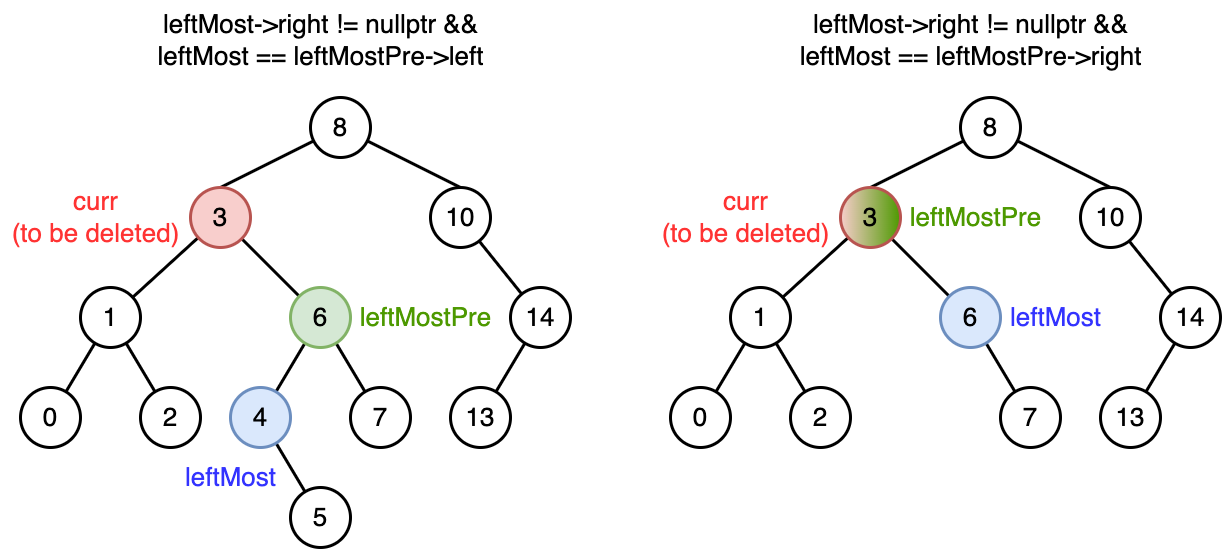

The diagram above was exported from draw.io. Its source (the exported page's mxGraphModel, read from the mxfile embedded in the PNG):
<mxGraphModel dx="29" dy="943" grid="1" gridSize="10" guides="1" tooltips="1" connect="1" arrows="1" fold="1" page="0" pageScale="1" pageWidth="827" pageHeight="1169" background="#ffffff" math="0" shadow="0">
  <root>
    <mxCell id="0" />
    <mxCell id="1" parent="0" />
    <mxCell id="XYp2clR_cSi9o4yG946i-19" style="rounded=0;orthogonalLoop=1;jettySize=auto;html=1;endArrow=none;endFill=0;strokeWidth=3;entryX=0.5;entryY=0;entryDx=0;entryDy=0;" parent="1" source="XYp2clR_cSi9o4yG946i-21" target="XYp2clR_cSi9o4yG946i-24" edge="1">
      <mxGeometry relative="1" as="geometry" />
    </mxCell>
    <mxCell id="XYp2clR_cSi9o4yG946i-20" style="rounded=0;orthogonalLoop=1;jettySize=auto;html=1;endArrow=none;endFill=0;strokeWidth=3;entryX=0.5;entryY=0;entryDx=0;entryDy=0;" parent="1" source="XYp2clR_cSi9o4yG946i-21" target="XYp2clR_cSi9o4yG946i-26" edge="1">
      <mxGeometry relative="1" as="geometry" />
    </mxCell>
    <mxCell id="XYp2clR_cSi9o4yG946i-21" value="&lt;font style=&quot;font-size: 26px;&quot;&gt;8&lt;/font&gt;" style="ellipse;whiteSpace=wrap;html=1;aspect=fixed;strokeWidth=3;" parent="1" vertex="1">
      <mxGeometry x="1210" y="480" width="60" height="60" as="geometry" />
    </mxCell>
    <mxCell id="XYp2clR_cSi9o4yG946i-22" style="rounded=0;orthogonalLoop=1;jettySize=auto;html=1;endArrow=none;endFill=0;strokeWidth=3;" parent="1" source="XYp2clR_cSi9o4yG946i-24" target="XYp2clR_cSi9o4yG946i-32" edge="1">
      <mxGeometry relative="1" as="geometry" />
    </mxCell>
    <mxCell id="XYp2clR_cSi9o4yG946i-23" style="rounded=0;orthogonalLoop=1;jettySize=auto;html=1;endArrow=none;endFill=0;strokeWidth=3;" parent="1" source="XYp2clR_cSi9o4yG946i-24" target="XYp2clR_cSi9o4yG946i-37" edge="1">
      <mxGeometry relative="1" as="geometry" />
    </mxCell>
    <mxCell id="XYp2clR_cSi9o4yG946i-24" value="&lt;font style=&quot;font-size: 26px;&quot;&gt;3&lt;/font&gt;" style="ellipse;whiteSpace=wrap;html=1;aspect=fixed;strokeWidth=3;fillColor=#f8cecc;strokeColor=#b85450;" parent="1" vertex="1">
      <mxGeometry x="1090" y="570" width="60" height="60" as="geometry" />
    </mxCell>
    <mxCell id="XYp2clR_cSi9o4yG946i-25" style="rounded=0;orthogonalLoop=1;jettySize=auto;html=1;strokeWidth=3;endArrow=none;endFill=0;" parent="1" source="XYp2clR_cSi9o4yG946i-26" target="XYp2clR_cSi9o4yG946i-29" edge="1">
      <mxGeometry relative="1" as="geometry" />
    </mxCell>
    <mxCell id="XYp2clR_cSi9o4yG946i-26" value="&lt;font style=&quot;font-size: 26px;&quot;&gt;10&lt;/font&gt;" style="ellipse;whiteSpace=wrap;html=1;aspect=fixed;strokeWidth=3;" parent="1" vertex="1">
      <mxGeometry x="1330" y="570" width="60" height="60" as="geometry" />
    </mxCell>
    <mxCell id="XYp2clR_cSi9o4yG946i-27" value="&lt;span style=&quot;font-size: 26px;&quot;&gt;13&lt;/span&gt;" style="ellipse;whiteSpace=wrap;html=1;aspect=fixed;strokeWidth=3;" parent="1" vertex="1">
      <mxGeometry x="1350" y="770" width="60" height="60" as="geometry" />
    </mxCell>
    <mxCell id="XYp2clR_cSi9o4yG946i-28" style="rounded=0;orthogonalLoop=1;jettySize=auto;html=1;endArrow=none;endFill=0;strokeWidth=3;" parent="1" source="XYp2clR_cSi9o4yG946i-29" target="XYp2clR_cSi9o4yG946i-27" edge="1">
      <mxGeometry relative="1" as="geometry" />
    </mxCell>
    <mxCell id="XYp2clR_cSi9o4yG946i-29" value="&lt;span style=&quot;font-size: 26px;&quot;&gt;14&lt;/span&gt;" style="ellipse;whiteSpace=wrap;html=1;aspect=fixed;strokeWidth=3;" parent="1" vertex="1">
      <mxGeometry x="1410" y="670" width="60" height="60" as="geometry" />
    </mxCell>
    <mxCell id="XYp2clR_cSi9o4yG946i-30" style="rounded=0;orthogonalLoop=1;jettySize=auto;html=1;strokeWidth=3;endArrow=none;endFill=0;" parent="1" source="XYp2clR_cSi9o4yG946i-32" target="XYp2clR_cSi9o4yG946i-33" edge="1">
      <mxGeometry relative="1" as="geometry" />
    </mxCell>
    <mxCell id="XYp2clR_cSi9o4yG946i-31" style="rounded=0;orthogonalLoop=1;jettySize=auto;html=1;strokeWidth=3;endArrow=none;endFill=0;" parent="1" source="XYp2clR_cSi9o4yG946i-32" target="XYp2clR_cSi9o4yG946i-34" edge="1">
      <mxGeometry relative="1" as="geometry" />
    </mxCell>
    <mxCell id="XYp2clR_cSi9o4yG946i-32" value="&lt;font style=&quot;font-size: 26px;&quot;&gt;1&lt;/font&gt;" style="ellipse;whiteSpace=wrap;html=1;aspect=fixed;strokeWidth=3;" parent="1" vertex="1">
      <mxGeometry x="980" y="670" width="60" height="60" as="geometry" />
    </mxCell>
    <mxCell id="XYp2clR_cSi9o4yG946i-33" value="&lt;span style=&quot;font-size: 26px;&quot;&gt;0&lt;/span&gt;" style="ellipse;whiteSpace=wrap;html=1;aspect=fixed;strokeWidth=3;" parent="1" vertex="1">
      <mxGeometry x="920" y="770" width="60" height="60" as="geometry" />
    </mxCell>
    <mxCell id="XYp2clR_cSi9o4yG946i-34" value="&lt;span style=&quot;font-size: 26px;&quot;&gt;2&lt;/span&gt;" style="ellipse;whiteSpace=wrap;html=1;aspect=fixed;strokeWidth=3;" parent="1" vertex="1">
      <mxGeometry x="1040" y="770" width="60" height="60" as="geometry" />
    </mxCell>
    <mxCell id="XYp2clR_cSi9o4yG946i-35" style="rounded=0;orthogonalLoop=1;jettySize=auto;html=1;strokeWidth=3;endArrow=none;endFill=0;" parent="1" source="XYp2clR_cSi9o4yG946i-37" target="XYp2clR_cSi9o4yG946i-39" edge="1">
      <mxGeometry relative="1" as="geometry" />
    </mxCell>
    <mxCell id="XYp2clR_cSi9o4yG946i-36" style="rounded=0;orthogonalLoop=1;jettySize=auto;html=1;strokeWidth=3;endArrow=none;endFill=0;" parent="1" source="XYp2clR_cSi9o4yG946i-37" target="XYp2clR_cSi9o4yG946i-40" edge="1">
      <mxGeometry relative="1" as="geometry" />
    </mxCell>
    <mxCell id="XYp2clR_cSi9o4yG946i-37" value="&lt;font style=&quot;font-size: 26px;&quot;&gt;6&lt;/font&gt;" style="ellipse;whiteSpace=wrap;html=1;aspect=fixed;strokeWidth=3;fillColor=#d5e8d4;strokeColor=#82b366;" parent="1" vertex="1">
      <mxGeometry x="1190" y="670" width="60" height="60" as="geometry" />
    </mxCell>
    <mxCell id="XYp2clR_cSi9o4yG946i-38" style="rounded=0;orthogonalLoop=1;jettySize=auto;html=1;strokeWidth=3;endArrow=none;endFill=0;" parent="1" source="XYp2clR_cSi9o4yG946i-39" target="XYp2clR_cSi9o4yG946i-41" edge="1">
      <mxGeometry relative="1" as="geometry" />
    </mxCell>
    <mxCell id="XYp2clR_cSi9o4yG946i-39" value="&lt;span style=&quot;font-size: 26px;&quot;&gt;4&lt;/span&gt;" style="ellipse;whiteSpace=wrap;html=1;aspect=fixed;strokeWidth=3;fillColor=#dae8fc;strokeColor=#6c8ebf;" parent="1" vertex="1">
      <mxGeometry x="1130" y="770" width="60" height="60" as="geometry" />
    </mxCell>
    <mxCell id="XYp2clR_cSi9o4yG946i-40" value="&lt;span style=&quot;font-size: 26px;&quot;&gt;7&lt;/span&gt;" style="ellipse;whiteSpace=wrap;html=1;aspect=fixed;strokeWidth=3;" parent="1" vertex="1">
      <mxGeometry x="1250" y="770" width="60" height="60" as="geometry" />
    </mxCell>
    <mxCell id="XYp2clR_cSi9o4yG946i-41" value="&lt;span style=&quot;font-size: 26px;&quot;&gt;5&lt;/span&gt;" style="ellipse;whiteSpace=wrap;html=1;aspect=fixed;strokeWidth=3;" parent="1" vertex="1">
      <mxGeometry x="1190" y="870" width="60" height="60" as="geometry" />
    </mxCell>
    <mxCell id="XYp2clR_cSi9o4yG946i-42" value="&lt;font color=&quot;#ff3333&quot; style=&quot;font-size: 26px;&quot;&gt;curr&lt;br&gt;(to be deleted)&lt;br&gt;&lt;/font&gt;" style="text;html=1;align=center;verticalAlign=middle;resizable=0;points=[];autosize=1;strokeColor=none;fillColor=none;" parent="1" vertex="1">
      <mxGeometry x="900" y="560" width="190" height="80" as="geometry" />
    </mxCell>
    <mxCell id="XYp2clR_cSi9o4yG946i-43" value="&lt;font color=&quot;#3333ff&quot; style=&quot;font-size: 26px;&quot;&gt;leftMost&lt;/font&gt;" style="text;html=1;align=center;verticalAlign=middle;resizable=0;points=[];autosize=1;strokeColor=none;fillColor=none;" parent="1" vertex="1">
      <mxGeometry x="1075" y="840" width="110" height="40" as="geometry" />
    </mxCell>
    <mxCell id="uvV8nrJcIgBx9pC3LS7G-1" value="&lt;span style=&quot;font-size: 26px;&quot;&gt;&lt;font color=&quot;#4d9900&quot;&gt;leftMostPre&lt;/font&gt;&lt;/span&gt;" style="text;html=1;align=center;verticalAlign=middle;resizable=0;points=[];autosize=1;strokeColor=none;fillColor=none;" vertex="1" parent="1">
      <mxGeometry x="1250" y="680" width="150" height="40" as="geometry" />
    </mxCell>
    <mxCell id="uvV8nrJcIgBx9pC3LS7G-2" value="&lt;font style=&quot;font-size: 26px;&quot;&gt;leftMost-&amp;gt;right != nullptr &amp;amp;&amp;amp;&lt;br&gt;leftMost == leftMostPre-&amp;gt;left&lt;/font&gt;" style="text;html=1;align=center;verticalAlign=middle;resizable=0;points=[];autosize=1;strokeColor=none;fillColor=none;" vertex="1" parent="1">
      <mxGeometry x="1045" y="383" width="350" height="80" as="geometry" />
    </mxCell>
    <mxCell id="uvV8nrJcIgBx9pC3LS7G-3" style="rounded=0;orthogonalLoop=1;jettySize=auto;html=1;endArrow=none;endFill=0;strokeWidth=3;entryX=0.5;entryY=0;entryDx=0;entryDy=0;" edge="1" parent="1" source="uvV8nrJcIgBx9pC3LS7G-5" target="uvV8nrJcIgBx9pC3LS7G-8">
      <mxGeometry relative="1" as="geometry" />
    </mxCell>
    <mxCell id="uvV8nrJcIgBx9pC3LS7G-4" style="rounded=0;orthogonalLoop=1;jettySize=auto;html=1;endArrow=none;endFill=0;strokeWidth=3;entryX=0.5;entryY=0;entryDx=0;entryDy=0;" edge="1" parent="1" source="uvV8nrJcIgBx9pC3LS7G-5" target="uvV8nrJcIgBx9pC3LS7G-10">
      <mxGeometry relative="1" as="geometry" />
    </mxCell>
    <mxCell id="uvV8nrJcIgBx9pC3LS7G-5" value="&lt;font style=&quot;font-size: 26px;&quot;&gt;8&lt;/font&gt;" style="ellipse;whiteSpace=wrap;html=1;aspect=fixed;strokeWidth=3;" vertex="1" parent="1">
      <mxGeometry x="1860" y="480" width="60" height="60" as="geometry" />
    </mxCell>
    <mxCell id="uvV8nrJcIgBx9pC3LS7G-6" style="rounded=0;orthogonalLoop=1;jettySize=auto;html=1;endArrow=none;endFill=0;strokeWidth=3;" edge="1" parent="1" source="uvV8nrJcIgBx9pC3LS7G-8" target="uvV8nrJcIgBx9pC3LS7G-16">
      <mxGeometry relative="1" as="geometry" />
    </mxCell>
    <mxCell id="uvV8nrJcIgBx9pC3LS7G-7" style="rounded=0;orthogonalLoop=1;jettySize=auto;html=1;endArrow=none;endFill=0;strokeWidth=3;" edge="1" parent="1" source="uvV8nrJcIgBx9pC3LS7G-8" target="uvV8nrJcIgBx9pC3LS7G-21">
      <mxGeometry relative="1" as="geometry" />
    </mxCell>
    <mxCell id="uvV8nrJcIgBx9pC3LS7G-8" value="&lt;font style=&quot;font-size: 26px;&quot;&gt;3&lt;/font&gt;" style="ellipse;whiteSpace=wrap;html=1;aspect=fixed;strokeWidth=3;fillColor=#f8cecc;strokeColor=#b85450;gradientColor=#4D9900;gradientDirection=east;" vertex="1" parent="1">
      <mxGeometry x="1740" y="570" width="60" height="60" as="geometry" />
    </mxCell>
    <mxCell id="uvV8nrJcIgBx9pC3LS7G-9" style="rounded=0;orthogonalLoop=1;jettySize=auto;html=1;strokeWidth=3;endArrow=none;endFill=0;" edge="1" parent="1" source="uvV8nrJcIgBx9pC3LS7G-10" target="uvV8nrJcIgBx9pC3LS7G-13">
      <mxGeometry relative="1" as="geometry" />
    </mxCell>
    <mxCell id="uvV8nrJcIgBx9pC3LS7G-10" value="&lt;font style=&quot;font-size: 26px;&quot;&gt;10&lt;/font&gt;" style="ellipse;whiteSpace=wrap;html=1;aspect=fixed;strokeWidth=3;" vertex="1" parent="1">
      <mxGeometry x="1980" y="570" width="60" height="60" as="geometry" />
    </mxCell>
    <mxCell id="uvV8nrJcIgBx9pC3LS7G-11" value="&lt;span style=&quot;font-size: 26px;&quot;&gt;13&lt;/span&gt;" style="ellipse;whiteSpace=wrap;html=1;aspect=fixed;strokeWidth=3;" vertex="1" parent="1">
      <mxGeometry x="2000" y="770" width="60" height="60" as="geometry" />
    </mxCell>
    <mxCell id="uvV8nrJcIgBx9pC3LS7G-12" style="rounded=0;orthogonalLoop=1;jettySize=auto;html=1;endArrow=none;endFill=0;strokeWidth=3;" edge="1" parent="1" source="uvV8nrJcIgBx9pC3LS7G-13" target="uvV8nrJcIgBx9pC3LS7G-11">
      <mxGeometry relative="1" as="geometry" />
    </mxCell>
    <mxCell id="uvV8nrJcIgBx9pC3LS7G-13" value="&lt;span style=&quot;font-size: 26px;&quot;&gt;14&lt;/span&gt;" style="ellipse;whiteSpace=wrap;html=1;aspect=fixed;strokeWidth=3;" vertex="1" parent="1">
      <mxGeometry x="2060" y="670" width="60" height="60" as="geometry" />
    </mxCell>
    <mxCell id="uvV8nrJcIgBx9pC3LS7G-14" style="rounded=0;orthogonalLoop=1;jettySize=auto;html=1;strokeWidth=3;endArrow=none;endFill=0;" edge="1" parent="1" source="uvV8nrJcIgBx9pC3LS7G-16" target="uvV8nrJcIgBx9pC3LS7G-17">
      <mxGeometry relative="1" as="geometry" />
    </mxCell>
    <mxCell id="uvV8nrJcIgBx9pC3LS7G-15" style="rounded=0;orthogonalLoop=1;jettySize=auto;html=1;strokeWidth=3;endArrow=none;endFill=0;" edge="1" parent="1" source="uvV8nrJcIgBx9pC3LS7G-16" target="uvV8nrJcIgBx9pC3LS7G-18">
      <mxGeometry relative="1" as="geometry" />
    </mxCell>
    <mxCell id="uvV8nrJcIgBx9pC3LS7G-16" value="&lt;font style=&quot;font-size: 26px;&quot;&gt;1&lt;/font&gt;" style="ellipse;whiteSpace=wrap;html=1;aspect=fixed;strokeWidth=3;" vertex="1" parent="1">
      <mxGeometry x="1630" y="670" width="60" height="60" as="geometry" />
    </mxCell>
    <mxCell id="uvV8nrJcIgBx9pC3LS7G-17" value="&lt;span style=&quot;font-size: 26px;&quot;&gt;0&lt;/span&gt;" style="ellipse;whiteSpace=wrap;html=1;aspect=fixed;strokeWidth=3;" vertex="1" parent="1">
      <mxGeometry x="1570" y="770" width="60" height="60" as="geometry" />
    </mxCell>
    <mxCell id="uvV8nrJcIgBx9pC3LS7G-18" value="&lt;span style=&quot;font-size: 26px;&quot;&gt;2&lt;/span&gt;" style="ellipse;whiteSpace=wrap;html=1;aspect=fixed;strokeWidth=3;" vertex="1" parent="1">
      <mxGeometry x="1690" y="770" width="60" height="60" as="geometry" />
    </mxCell>
    <mxCell id="uvV8nrJcIgBx9pC3LS7G-20" style="rounded=0;orthogonalLoop=1;jettySize=auto;html=1;strokeWidth=3;endArrow=none;endFill=0;" edge="1" parent="1" source="uvV8nrJcIgBx9pC3LS7G-21" target="uvV8nrJcIgBx9pC3LS7G-24">
      <mxGeometry relative="1" as="geometry" />
    </mxCell>
    <mxCell id="uvV8nrJcIgBx9pC3LS7G-21" value="&lt;font style=&quot;font-size: 26px;&quot;&gt;6&lt;/font&gt;" style="ellipse;whiteSpace=wrap;html=1;aspect=fixed;strokeWidth=3;fillColor=#dae8fc;strokeColor=#6c8ebf;" vertex="1" parent="1">
      <mxGeometry x="1840" y="670" width="60" height="60" as="geometry" />
    </mxCell>
    <mxCell id="uvV8nrJcIgBx9pC3LS7G-22" style="rounded=0;orthogonalLoop=1;jettySize=auto;html=1;strokeWidth=3;endArrow=none;endFill=0;" edge="1" parent="1" target="uvV8nrJcIgBx9pC3LS7G-25">
      <mxGeometry relative="1" as="geometry">
        <mxPoint x="1825.434872662811" y="825.7247877713519" as="sourcePoint" />
      </mxGeometry>
    </mxCell>
    <mxCell id="uvV8nrJcIgBx9pC3LS7G-24" value="&lt;span style=&quot;font-size: 26px;&quot;&gt;7&lt;/span&gt;" style="ellipse;whiteSpace=wrap;html=1;aspect=fixed;strokeWidth=3;" vertex="1" parent="1">
      <mxGeometry x="1900" y="770" width="60" height="60" as="geometry" />
    </mxCell>
    <mxCell id="uvV8nrJcIgBx9pC3LS7G-26" value="&lt;font color=&quot;#ff3333&quot; style=&quot;font-size: 26px;&quot;&gt;curr&lt;br&gt;(to be deleted)&lt;br&gt;&lt;/font&gt;" style="text;html=1;align=center;verticalAlign=middle;resizable=0;points=[];autosize=1;strokeColor=none;fillColor=none;" vertex="1" parent="1">
      <mxGeometry x="1550" y="560" width="190" height="80" as="geometry" />
    </mxCell>
    <mxCell id="uvV8nrJcIgBx9pC3LS7G-27" value="&lt;font color=&quot;#3333ff&quot; style=&quot;font-size: 26px;&quot;&gt;leftMost&lt;/font&gt;" style="text;html=1;align=center;verticalAlign=middle;resizable=0;points=[];autosize=1;strokeColor=none;fillColor=none;" vertex="1" parent="1">
      <mxGeometry x="1900" y="680" width="110" height="40" as="geometry" />
    </mxCell>
    <mxCell id="uvV8nrJcIgBx9pC3LS7G-28" value="&lt;span style=&quot;font-size: 26px;&quot;&gt;&lt;font color=&quot;#4d9900&quot;&gt;leftMostPre&lt;/font&gt;&lt;/span&gt;" style="text;html=1;align=center;verticalAlign=middle;resizable=0;points=[];autosize=1;strokeColor=none;fillColor=none;" vertex="1" parent="1">
      <mxGeometry x="1800" y="580" width="150" height="40" as="geometry" />
    </mxCell>
    <mxCell id="uvV8nrJcIgBx9pC3LS7G-29" value="&lt;font style=&quot;font-size: 26px;&quot;&gt;leftMost-&amp;gt;right != nullptr &amp;amp;&amp;amp;&lt;br&gt;leftMost == leftMostPre-&amp;gt;right&lt;/font&gt;" style="text;html=1;align=center;verticalAlign=middle;resizable=0;points=[];autosize=1;strokeColor=none;fillColor=none;" vertex="1" parent="1">
      <mxGeometry x="1685" y="383" width="370" height="80" as="geometry" />
    </mxCell>
  </root>
</mxGraphModel>